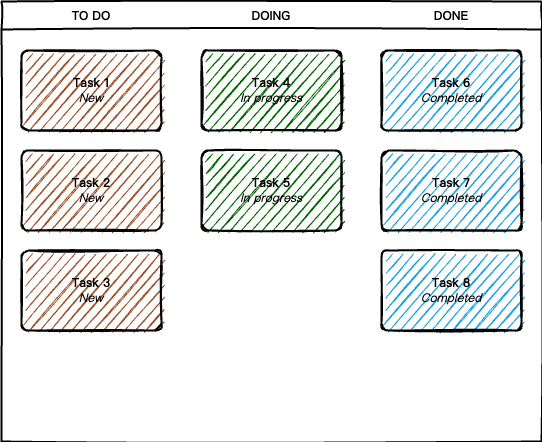

The diagram above was exported from draw.io. Its source (the exported page's mxGraphModel, read from the mxfile embedded in the PNG):
<mxGraphModel dx="946" dy="533" grid="1" gridSize="10" guides="1" tooltips="1" connect="1" arrows="1" fold="1" page="1" pageScale="1" pageWidth="850" pageHeight="1100" math="0" shadow="0">
  <root>
    <mxCell id="0" />
    <mxCell id="1" parent="0" />
    <mxCell id="_5mSTuPxr-ZiKRkBDSY7-1" value="" style="swimlane;fontStyle=2;childLayout=stackLayout;horizontal=1;startSize=28;horizontalStack=1;resizeParent=1;resizeParentMax=0;resizeLast=0;collapsible=0;marginBottom=0;swimlaneFillColor=none;fontFamily=Permanent Marker;fontSize=16;points=[];verticalAlign=top;stackBorder=0;resizable=1;strokeWidth=2;sketch=1;disableMultiStroke=1;" parent="1" vertex="1">
      <mxGeometry x="160" y="80" width="540" height="440" as="geometry" />
    </mxCell>
    <object label="TO DO" status="New" id="_5mSTuPxr-ZiKRkBDSY7-2">
      <mxCell style="swimlane;strokeWidth=2;fontFamily=Permanent Marker;html=0;startSize=1;verticalAlign=bottom;spacingBottom=5;points=[];childLayout=stackLayout;stackBorder=20;stackSpacing=20;resizeLast=0;resizeParent=1;horizontalStack=0;collapsible=0;sketch=1;strokeColor=none;fillStyle=solid;fillColor=#A0522D;" parent="_5mSTuPxr-ZiKRkBDSY7-1" vertex="1">
        <mxGeometry y="28" width="180" height="412" as="geometry" />
      </mxCell>
    </object>
    <object label="Task 1&lt;br&gt;&lt;span style=&quot;font-weight: normal&quot;&gt;&lt;i&gt;&lt;font style=&quot;font-size: 10px&quot;&gt;%status%&lt;/font&gt;&lt;/i&gt;&lt;/span&gt;" placeholders="1" id="_5mSTuPxr-ZiKRkBDSY7-3">
      <mxCell style="whiteSpace=wrap;html=1;strokeWidth=2;fillColor=swimlane;fontStyle=1;spacingTop=0;rounded=1;arcSize=9;points=[];sketch=1;fontFamily=Permanent Marker;hachureGap=8;fillWeight=1;" parent="_5mSTuPxr-ZiKRkBDSY7-2" vertex="1">
        <mxGeometry x="20" y="21" width="140" height="80" as="geometry" />
      </mxCell>
    </object>
    <object label="Task 2&lt;br&gt;&lt;span style=&quot;font-weight: normal&quot;&gt;&lt;i&gt;&lt;font style=&quot;font-size: 10px&quot;&gt;%status%&lt;/font&gt;&lt;/i&gt;&lt;/span&gt;" placeholders="1" id="_5mSTuPxr-ZiKRkBDSY7-4">
      <mxCell style="whiteSpace=wrap;html=1;strokeWidth=2;fillColor=swimlane;fontStyle=1;spacingTop=0;rounded=1;arcSize=9;points=[];sketch=1;fontFamily=Permanent Marker;hachureGap=8;fillWeight=1;" parent="_5mSTuPxr-ZiKRkBDSY7-2" vertex="1">
        <mxGeometry x="20" y="121" width="140" height="80" as="geometry" />
      </mxCell>
    </object>
    <object label="Task 3&lt;br&gt;&lt;span style=&quot;font-weight: normal&quot;&gt;&lt;i&gt;&lt;font style=&quot;font-size: 10px&quot;&gt;%status%&lt;/font&gt;&lt;/i&gt;&lt;/span&gt;" placeholders="1" id="_5mSTuPxr-ZiKRkBDSY7-5">
      <mxCell style="whiteSpace=wrap;html=1;strokeWidth=2;fillColor=swimlane;fontStyle=1;spacingTop=0;rounded=1;arcSize=9;points=[];sketch=1;fontFamily=Permanent Marker;hachureGap=8;fillWeight=1;" parent="_5mSTuPxr-ZiKRkBDSY7-2" vertex="1">
        <mxGeometry x="20" y="221" width="140" height="80" as="geometry" />
      </mxCell>
    </object>
    <object label="DOING" status="In progress" id="_5mSTuPxr-ZiKRkBDSY7-6">
      <mxCell style="swimlane;strokeWidth=2;fontFamily=Permanent Marker;html=0;startSize=1;verticalAlign=bottom;spacingBottom=5;points=[];childLayout=stackLayout;stackBorder=20;stackSpacing=20;resizeLast=0;resizeParent=1;horizontalStack=0;collapsible=0;sketch=1;strokeColor=none;fillStyle=solid;fillColor=#006600;" parent="_5mSTuPxr-ZiKRkBDSY7-1" vertex="1">
        <mxGeometry x="180" y="28" width="180" height="412" as="geometry" />
      </mxCell>
    </object>
    <object label="Task 4&lt;br&gt;&lt;span style=&quot;font-weight: normal&quot;&gt;&lt;i&gt;&lt;font style=&quot;font-size: 10px&quot;&gt;%status%&lt;/font&gt;&lt;/i&gt;&lt;/span&gt;" placeholders="1" id="_5mSTuPxr-ZiKRkBDSY7-7">
      <mxCell style="whiteSpace=wrap;html=1;strokeWidth=2;fillColor=swimlane;fontStyle=1;spacingTop=0;rounded=1;arcSize=9;points=[];sketch=1;fontFamily=Permanent Marker;hachureGap=8;fillWeight=1;" parent="_5mSTuPxr-ZiKRkBDSY7-6" vertex="1">
        <mxGeometry x="20" y="21" width="140" height="80" as="geometry" />
      </mxCell>
    </object>
    <object label="Task 5&lt;br&gt;&lt;span style=&quot;font-weight: normal&quot;&gt;&lt;i&gt;&lt;font style=&quot;font-size: 10px&quot;&gt;%status%&lt;/font&gt;&lt;/i&gt;&lt;/span&gt;" placeholders="1" id="_5mSTuPxr-ZiKRkBDSY7-8">
      <mxCell style="whiteSpace=wrap;html=1;strokeWidth=2;fillColor=swimlane;fontStyle=1;spacingTop=0;rounded=1;arcSize=9;points=[];sketch=1;fontFamily=Permanent Marker;hachureGap=8;fillWeight=1;" parent="_5mSTuPxr-ZiKRkBDSY7-6" vertex="1">
        <mxGeometry x="20" y="121" width="140" height="80" as="geometry" />
      </mxCell>
    </object>
    <object label="DONE" status="Completed" id="_5mSTuPxr-ZiKRkBDSY7-9">
      <mxCell style="swimlane;strokeWidth=2;fontFamily=Permanent Marker;html=0;startSize=1;verticalAlign=bottom;spacingBottom=5;points=[];childLayout=stackLayout;stackBorder=20;stackSpacing=20;resizeLast=0;resizeParent=1;horizontalStack=0;collapsible=0;sketch=1;strokeColor=none;fillStyle=solid;fillColor=#1BA1E2;" parent="_5mSTuPxr-ZiKRkBDSY7-1" vertex="1">
        <mxGeometry x="360" y="28" width="180" height="412" as="geometry" />
      </mxCell>
    </object>
    <object label="Task 6&lt;br&gt;&lt;span style=&quot;font-weight: normal&quot;&gt;&lt;i&gt;&lt;font style=&quot;font-size: 10px&quot;&gt;%status%&lt;/font&gt;&lt;/i&gt;&lt;/span&gt;" placeholders="1" id="_5mSTuPxr-ZiKRkBDSY7-10">
      <mxCell style="whiteSpace=wrap;html=1;strokeWidth=2;fillColor=swimlane;fontStyle=1;spacingTop=0;rounded=1;arcSize=9;points=[];sketch=1;fontFamily=Permanent Marker;hachureGap=8;fillWeight=1;" parent="_5mSTuPxr-ZiKRkBDSY7-9" vertex="1">
        <mxGeometry x="20" y="21" width="140" height="80" as="geometry" />
      </mxCell>
    </object>
    <object label="Task 7&lt;br&gt;&lt;span style=&quot;font-weight: normal&quot;&gt;&lt;i&gt;&lt;font style=&quot;font-size: 10px&quot;&gt;%status%&lt;/font&gt;&lt;/i&gt;&lt;/span&gt;" placeholders="1" id="_5mSTuPxr-ZiKRkBDSY7-11">
      <mxCell style="whiteSpace=wrap;html=1;strokeWidth=2;fillColor=swimlane;fontStyle=1;spacingTop=0;rounded=1;arcSize=9;points=[];sketch=1;fontFamily=Permanent Marker;hachureGap=8;fillWeight=1;" parent="_5mSTuPxr-ZiKRkBDSY7-9" vertex="1">
        <mxGeometry x="20" y="121" width="140" height="80" as="geometry" />
      </mxCell>
    </object>
    <object label="Task 8&lt;br&gt;&lt;span style=&quot;font-weight: normal&quot;&gt;&lt;i&gt;&lt;font style=&quot;font-size: 10px&quot;&gt;%status%&lt;/font&gt;&lt;/i&gt;&lt;/span&gt;" placeholders="1" id="_5mSTuPxr-ZiKRkBDSY7-12">
      <mxCell style="whiteSpace=wrap;html=1;strokeWidth=2;fillColor=swimlane;fontStyle=1;spacingTop=0;rounded=1;arcSize=9;points=[];sketch=1;fontFamily=Permanent Marker;hachureGap=8;fillWeight=1;" parent="_5mSTuPxr-ZiKRkBDSY7-9" vertex="1">
        <mxGeometry x="20" y="221" width="140" height="80" as="geometry" />
      </mxCell>
    </object>
  </root>
</mxGraphModel>